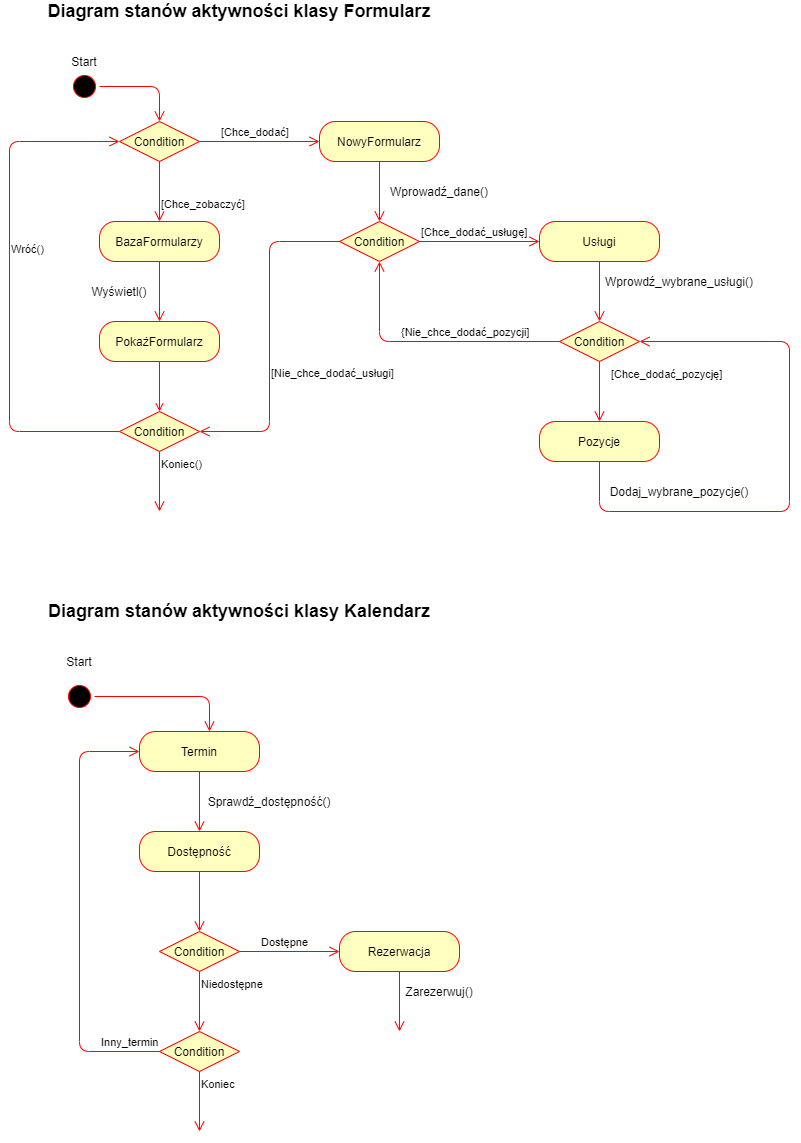

The diagram above was exported from draw.io. Its source (the exported page's mxGraphModel, read from the mxfile embedded in the PNG):
<mxGraphModel dx="827" dy="808" grid="1" gridSize="10" guides="1" tooltips="1" connect="1" arrows="1" fold="1" page="1" pageScale="1" pageWidth="827" pageHeight="1169" math="0" shadow="0">
  <root>
    <mxCell id="0" />
    <mxCell id="1" parent="0" />
    <mxCell id="6qDqWlLNe81Z6ljKB8FJ-1" value="" style="ellipse;html=1;shape=startState;fillColor=#000000;strokeColor=#ff0000;" vertex="1" parent="1">
      <mxGeometry x="80" y="80" width="30" height="30" as="geometry" />
    </mxCell>
    <mxCell id="6qDqWlLNe81Z6ljKB8FJ-2" value="" style="edgeStyle=orthogonalEdgeStyle;html=1;verticalAlign=bottom;endArrow=open;endSize=8;strokeColor=#ff0000;" edge="1" source="6qDqWlLNe81Z6ljKB8FJ-1" parent="1">
      <mxGeometry relative="1" as="geometry">
        <mxPoint x="170" y="130" as="targetPoint" />
      </mxGeometry>
    </mxCell>
    <mxCell id="6qDqWlLNe81Z6ljKB8FJ-3" value="Condition" style="rhombus;whiteSpace=wrap;html=1;fillColor=#ffffc0;strokeColor=#ff0000;" vertex="1" parent="1">
      <mxGeometry x="130" y="130" width="80" height="40" as="geometry" />
    </mxCell>
    <mxCell id="6qDqWlLNe81Z6ljKB8FJ-4" value="[Chce_dodać]" style="edgeStyle=orthogonalEdgeStyle;html=1;align=left;verticalAlign=bottom;endArrow=open;endSize=8;strokeColor=#ff0000;" edge="1" source="6qDqWlLNe81Z6ljKB8FJ-3" parent="1">
      <mxGeometry x="-0.6667" relative="1" as="geometry">
        <mxPoint x="330" y="150" as="targetPoint" />
        <mxPoint as="offset" />
      </mxGeometry>
    </mxCell>
    <mxCell id="6qDqWlLNe81Z6ljKB8FJ-5" value="[Chce_zobaczyć]" style="edgeStyle=orthogonalEdgeStyle;html=1;align=left;verticalAlign=top;endArrow=open;endSize=8;strokeColor=#ff0000;" edge="1" source="6qDqWlLNe81Z6ljKB8FJ-3" parent="1">
      <mxGeometry relative="1" as="geometry">
        <mxPoint x="170" y="230" as="targetPoint" />
        <mxPoint as="offset" />
      </mxGeometry>
    </mxCell>
    <mxCell id="6qDqWlLNe81Z6ljKB8FJ-6" value="BazaFormularzy" style="rounded=1;whiteSpace=wrap;html=1;arcSize=40;fontColor=#000000;fillColor=#ffffc0;strokeColor=#ff0000;" vertex="1" parent="1">
      <mxGeometry x="110" y="230" width="120" height="40" as="geometry" />
    </mxCell>
    <mxCell id="6qDqWlLNe81Z6ljKB8FJ-7" value="" style="edgeStyle=orthogonalEdgeStyle;html=1;verticalAlign=bottom;endArrow=open;endSize=8;strokeColor=#ff0000;" edge="1" source="6qDqWlLNe81Z6ljKB8FJ-6" parent="1">
      <mxGeometry relative="1" as="geometry">
        <mxPoint x="170" y="330" as="targetPoint" />
      </mxGeometry>
    </mxCell>
    <mxCell id="6qDqWlLNe81Z6ljKB8FJ-8" value="Start" style="text;html=1;strokeColor=none;fillColor=none;align=center;verticalAlign=middle;whiteSpace=wrap;rounded=0;" vertex="1" parent="1">
      <mxGeometry x="75" y="60" width="40" height="20" as="geometry" />
    </mxCell>
    <mxCell id="6qDqWlLNe81Z6ljKB8FJ-9" value="Wyświetl()" style="text;html=1;strokeColor=none;fillColor=none;align=center;verticalAlign=middle;whiteSpace=wrap;rounded=0;" vertex="1" parent="1">
      <mxGeometry x="110" y="290" width="40" height="20" as="geometry" />
    </mxCell>
    <mxCell id="6qDqWlLNe81Z6ljKB8FJ-24" style="edgeStyle=orthogonalEdgeStyle;rounded=0;orthogonalLoop=1;jettySize=auto;html=1;exitX=0.5;exitY=1;exitDx=0;exitDy=0;entryX=0.5;entryY=0;entryDx=0;entryDy=0;fillColor=#e51400;strokeColor=#FF0000;endArrow=open;endFill=0;" edge="1" parent="1" source="6qDqWlLNe81Z6ljKB8FJ-10" target="6qDqWlLNe81Z6ljKB8FJ-21">
      <mxGeometry relative="1" as="geometry" />
    </mxCell>
    <mxCell id="6qDqWlLNe81Z6ljKB8FJ-10" value="PokażFormularz" style="rounded=1;whiteSpace=wrap;html=1;arcSize=40;fontColor=#000000;fillColor=#ffffc0;strokeColor=#ff0000;" vertex="1" parent="1">
      <mxGeometry x="110" y="330" width="120" height="40" as="geometry" />
    </mxCell>
    <mxCell id="6qDqWlLNe81Z6ljKB8FJ-13" value="NowyFormularz" style="rounded=1;whiteSpace=wrap;html=1;arcSize=40;fontColor=#000000;fillColor=#ffffc0;strokeColor=#ff0000;" vertex="1" parent="1">
      <mxGeometry x="330" y="130" width="120" height="40" as="geometry" />
    </mxCell>
    <mxCell id="6qDqWlLNe81Z6ljKB8FJ-14" value="" style="edgeStyle=orthogonalEdgeStyle;html=1;verticalAlign=bottom;endArrow=open;endSize=8;strokeColor=#ff0000;" edge="1" source="6qDqWlLNe81Z6ljKB8FJ-13" parent="1">
      <mxGeometry relative="1" as="geometry">
        <mxPoint x="390" y="230" as="targetPoint" />
      </mxGeometry>
    </mxCell>
    <mxCell id="6qDqWlLNe81Z6ljKB8FJ-17" value="Wprowadź_dane()" style="text;html=1;strokeColor=none;fillColor=none;align=center;verticalAlign=middle;whiteSpace=wrap;rounded=0;" vertex="1" parent="1">
      <mxGeometry x="430" y="190" width="40" height="20" as="geometry" />
    </mxCell>
    <mxCell id="6qDqWlLNe81Z6ljKB8FJ-18" value="Condition" style="rhombus;whiteSpace=wrap;html=1;fillColor=#ffffc0;strokeColor=#ff0000;" vertex="1" parent="1">
      <mxGeometry x="350" y="230" width="80" height="40" as="geometry" />
    </mxCell>
    <mxCell id="6qDqWlLNe81Z6ljKB8FJ-19" value="[Chce_dodać_usługę]" style="edgeStyle=orthogonalEdgeStyle;html=1;align=left;verticalAlign=bottom;endArrow=open;endSize=8;strokeColor=#ff0000;" edge="1" source="6qDqWlLNe81Z6ljKB8FJ-18" parent="1">
      <mxGeometry x="-1" relative="1" as="geometry">
        <mxPoint x="550" y="250" as="targetPoint" />
      </mxGeometry>
    </mxCell>
    <mxCell id="6qDqWlLNe81Z6ljKB8FJ-20" value="[Nie_chce_dodać_usługi]" style="edgeStyle=orthogonalEdgeStyle;html=1;align=left;verticalAlign=top;endArrow=open;endSize=8;strokeColor=#ff0000;entryX=1;entryY=0.5;entryDx=0;entryDy=0;" edge="1" source="6qDqWlLNe81Z6ljKB8FJ-18" parent="1" target="6qDqWlLNe81Z6ljKB8FJ-21">
      <mxGeometry x="0.1515" relative="1" as="geometry">
        <mxPoint x="390" y="330" as="targetPoint" />
        <mxPoint y="-1" as="offset" />
      </mxGeometry>
    </mxCell>
    <mxCell id="6qDqWlLNe81Z6ljKB8FJ-21" value="Condition" style="rhombus;whiteSpace=wrap;html=1;fillColor=#ffffc0;strokeColor=#ff0000;" vertex="1" parent="1">
      <mxGeometry x="130" y="420" width="80" height="40" as="geometry" />
    </mxCell>
    <mxCell id="6qDqWlLNe81Z6ljKB8FJ-22" value="Wróć()" style="edgeStyle=orthogonalEdgeStyle;html=1;align=left;verticalAlign=bottom;endArrow=open;endSize=8;strokeColor=#ff0000;entryX=0;entryY=0.5;entryDx=0;entryDy=0;" edge="1" source="6qDqWlLNe81Z6ljKB8FJ-21" parent="1" target="6qDqWlLNe81Z6ljKB8FJ-3">
      <mxGeometry x="0.1111" relative="1" as="geometry">
        <mxPoint x="30" y="100" as="targetPoint" />
        <Array as="points">
          <mxPoint x="20" y="440" />
          <mxPoint x="20" y="150" />
        </Array>
        <mxPoint as="offset" />
      </mxGeometry>
    </mxCell>
    <mxCell id="6qDqWlLNe81Z6ljKB8FJ-23" value="Koniec()" style="edgeStyle=orthogonalEdgeStyle;html=1;align=left;verticalAlign=top;endArrow=open;endSize=8;strokeColor=#ff0000;" edge="1" source="6qDqWlLNe81Z6ljKB8FJ-21" parent="1">
      <mxGeometry x="-1" relative="1" as="geometry">
        <mxPoint x="170" y="520" as="targetPoint" />
      </mxGeometry>
    </mxCell>
    <mxCell id="6qDqWlLNe81Z6ljKB8FJ-25" value="Usługi" style="rounded=1;whiteSpace=wrap;html=1;arcSize=40;fontColor=#000000;fillColor=#ffffc0;strokeColor=#ff0000;" vertex="1" parent="1">
      <mxGeometry x="550" y="230" width="120" height="40" as="geometry" />
    </mxCell>
    <mxCell id="6qDqWlLNe81Z6ljKB8FJ-26" value="" style="edgeStyle=orthogonalEdgeStyle;html=1;verticalAlign=bottom;endArrow=open;endSize=8;strokeColor=#ff0000;" edge="1" source="6qDqWlLNe81Z6ljKB8FJ-25" parent="1">
      <mxGeometry relative="1" as="geometry">
        <mxPoint x="610" y="330" as="targetPoint" />
      </mxGeometry>
    </mxCell>
    <mxCell id="6qDqWlLNe81Z6ljKB8FJ-27" value="&lt;font style=&quot;font-size: 18px&quot;&gt;&lt;b&gt;Diagram stanów aktywności klasy Formularz&lt;/b&gt;&lt;/font&gt;" style="text;html=1;strokeColor=none;fillColor=none;align=center;verticalAlign=middle;whiteSpace=wrap;rounded=0;" vertex="1" parent="1">
      <mxGeometry x="20" y="10" width="460" height="20" as="geometry" />
    </mxCell>
    <mxCell id="6qDqWlLNe81Z6ljKB8FJ-28" value="Wprowdź_wybrane_usługi()" style="text;html=1;strokeColor=none;fillColor=none;align=center;verticalAlign=middle;whiteSpace=wrap;rounded=0;" vertex="1" parent="1">
      <mxGeometry x="670" y="280" width="40" height="20" as="geometry" />
    </mxCell>
    <mxCell id="6qDqWlLNe81Z6ljKB8FJ-30" value="Condition" style="rhombus;whiteSpace=wrap;html=1;fillColor=#ffffc0;strokeColor=#ff0000;" vertex="1" parent="1">
      <mxGeometry x="570" y="330" width="80" height="40" as="geometry" />
    </mxCell>
    <mxCell id="6qDqWlLNe81Z6ljKB8FJ-31" value="{Nie_chce_dodać_pozycji]" style="edgeStyle=orthogonalEdgeStyle;html=1;align=left;verticalAlign=bottom;endArrow=open;endSize=8;strokeColor=#ff0000;entryX=0.5;entryY=1;entryDx=0;entryDy=0;" edge="1" source="6qDqWlLNe81Z6ljKB8FJ-30" parent="1" target="6qDqWlLNe81Z6ljKB8FJ-18">
      <mxGeometry x="0.2308" relative="1" as="geometry">
        <mxPoint x="390" y="280" as="targetPoint" />
        <mxPoint as="offset" />
      </mxGeometry>
    </mxCell>
    <mxCell id="6qDqWlLNe81Z6ljKB8FJ-32" value="[Chce_dodać_pozycję]" style="edgeStyle=orthogonalEdgeStyle;html=1;align=left;verticalAlign=top;endArrow=open;endSize=8;strokeColor=#ff0000;" edge="1" source="6qDqWlLNe81Z6ljKB8FJ-30" parent="1">
      <mxGeometry x="-1" y="10" relative="1" as="geometry">
        <mxPoint x="610" y="430" as="targetPoint" />
        <mxPoint as="offset" />
      </mxGeometry>
    </mxCell>
    <mxCell id="6qDqWlLNe81Z6ljKB8FJ-33" value="Pozycje" style="rounded=1;whiteSpace=wrap;html=1;arcSize=40;fontColor=#000000;fillColor=#ffffc0;strokeColor=#ff0000;" vertex="1" parent="1">
      <mxGeometry x="550" y="430" width="120" height="40" as="geometry" />
    </mxCell>
    <mxCell id="6qDqWlLNe81Z6ljKB8FJ-34" value="" style="edgeStyle=orthogonalEdgeStyle;html=1;verticalAlign=bottom;endArrow=open;endSize=8;strokeColor=#ff0000;entryX=1;entryY=0.5;entryDx=0;entryDy=0;" edge="1" source="6qDqWlLNe81Z6ljKB8FJ-33" parent="1" target="6qDqWlLNe81Z6ljKB8FJ-30">
      <mxGeometry relative="1" as="geometry">
        <mxPoint x="610" y="530" as="targetPoint" />
        <Array as="points">
          <mxPoint x="610" y="520" />
          <mxPoint x="800" y="520" />
          <mxPoint x="800" y="350" />
        </Array>
      </mxGeometry>
    </mxCell>
    <mxCell id="6qDqWlLNe81Z6ljKB8FJ-35" value="Dodaj_wybrane_pozycje()" style="text;html=1;strokeColor=none;fillColor=none;align=center;verticalAlign=middle;whiteSpace=wrap;rounded=0;" vertex="1" parent="1">
      <mxGeometry x="670" y="490" width="40" height="20" as="geometry" />
    </mxCell>
    <mxCell id="6qDqWlLNe81Z6ljKB8FJ-36" value="&lt;font style=&quot;font-size: 18px&quot;&gt;&lt;b&gt;Diagram stanów aktywności klasy Kalendarz&lt;/b&gt;&lt;/font&gt;" style="text;html=1;strokeColor=none;fillColor=none;align=center;verticalAlign=middle;whiteSpace=wrap;rounded=0;" vertex="1" parent="1">
      <mxGeometry x="20" y="610" width="460" height="20" as="geometry" />
    </mxCell>
    <mxCell id="6qDqWlLNe81Z6ljKB8FJ-37" value="" style="ellipse;html=1;shape=startState;fillColor=#000000;strokeColor=#ff0000;" vertex="1" parent="1">
      <mxGeometry x="75" y="690" width="30" height="30" as="geometry" />
    </mxCell>
    <mxCell id="6qDqWlLNe81Z6ljKB8FJ-38" value="" style="edgeStyle=orthogonalEdgeStyle;html=1;verticalAlign=bottom;endArrow=open;endSize=8;strokeColor=#ff0000;" edge="1" source="6qDqWlLNe81Z6ljKB8FJ-37" parent="1">
      <mxGeometry relative="1" as="geometry">
        <mxPoint x="220" y="740" as="targetPoint" />
      </mxGeometry>
    </mxCell>
    <mxCell id="6qDqWlLNe81Z6ljKB8FJ-39" value="Start" style="text;html=1;strokeColor=none;fillColor=none;align=center;verticalAlign=middle;whiteSpace=wrap;rounded=0;" vertex="1" parent="1">
      <mxGeometry x="70" y="660" width="40" height="20" as="geometry" />
    </mxCell>
    <mxCell id="6qDqWlLNe81Z6ljKB8FJ-40" value="Termin" style="rounded=1;whiteSpace=wrap;html=1;arcSize=40;fontColor=#000000;fillColor=#ffffc0;strokeColor=#ff0000;" vertex="1" parent="1">
      <mxGeometry x="150" y="740" width="120" height="40" as="geometry" />
    </mxCell>
    <mxCell id="6qDqWlLNe81Z6ljKB8FJ-41" value="" style="edgeStyle=orthogonalEdgeStyle;html=1;verticalAlign=bottom;endArrow=open;endSize=8;strokeColor=#ff0000;" edge="1" source="6qDqWlLNe81Z6ljKB8FJ-40" parent="1">
      <mxGeometry relative="1" as="geometry">
        <mxPoint x="210" y="840" as="targetPoint" />
      </mxGeometry>
    </mxCell>
    <mxCell id="6qDqWlLNe81Z6ljKB8FJ-42" value="Dostępność" style="rounded=1;whiteSpace=wrap;html=1;arcSize=40;fontColor=#000000;fillColor=#ffffc0;strokeColor=#ff0000;" vertex="1" parent="1">
      <mxGeometry x="150" y="840" width="120" height="40" as="geometry" />
    </mxCell>
    <mxCell id="6qDqWlLNe81Z6ljKB8FJ-43" value="" style="edgeStyle=orthogonalEdgeStyle;html=1;verticalAlign=bottom;endArrow=open;endSize=8;strokeColor=#ff0000;" edge="1" source="6qDqWlLNe81Z6ljKB8FJ-42" parent="1">
      <mxGeometry relative="1" as="geometry">
        <mxPoint x="210" y="940" as="targetPoint" />
      </mxGeometry>
    </mxCell>
    <mxCell id="6qDqWlLNe81Z6ljKB8FJ-44" value="Sprawdź_dostępność()" style="text;html=1;strokeColor=none;fillColor=none;align=center;verticalAlign=middle;whiteSpace=wrap;rounded=0;" vertex="1" parent="1">
      <mxGeometry x="260" y="800" width="40" height="20" as="geometry" />
    </mxCell>
    <mxCell id="6qDqWlLNe81Z6ljKB8FJ-46" value="Condition" style="rhombus;whiteSpace=wrap;html=1;fillColor=#ffffc0;strokeColor=#ff0000;" vertex="1" parent="1">
      <mxGeometry x="170" y="940" width="80" height="40" as="geometry" />
    </mxCell>
    <mxCell id="6qDqWlLNe81Z6ljKB8FJ-47" value="Dostępne" style="edgeStyle=orthogonalEdgeStyle;html=1;align=left;verticalAlign=bottom;endArrow=open;endSize=8;strokeColor=#ff0000;" edge="1" source="6qDqWlLNe81Z6ljKB8FJ-46" parent="1">
      <mxGeometry x="-0.6" relative="1" as="geometry">
        <mxPoint x="350" y="960" as="targetPoint" />
        <mxPoint as="offset" />
      </mxGeometry>
    </mxCell>
    <mxCell id="6qDqWlLNe81Z6ljKB8FJ-48" value="Niedostępne" style="edgeStyle=orthogonalEdgeStyle;html=1;align=left;verticalAlign=top;endArrow=open;endSize=8;strokeColor=#ff0000;" edge="1" source="6qDqWlLNe81Z6ljKB8FJ-46" parent="1">
      <mxGeometry x="-1" relative="1" as="geometry">
        <mxPoint x="210" y="1040" as="targetPoint" />
      </mxGeometry>
    </mxCell>
    <mxCell id="6qDqWlLNe81Z6ljKB8FJ-49" value="Rezerwacja" style="rounded=1;whiteSpace=wrap;html=1;arcSize=40;fontColor=#000000;fillColor=#ffffc0;strokeColor=#ff0000;" vertex="1" parent="1">
      <mxGeometry x="350" y="940" width="120" height="40" as="geometry" />
    </mxCell>
    <mxCell id="6qDqWlLNe81Z6ljKB8FJ-50" value="" style="edgeStyle=orthogonalEdgeStyle;html=1;verticalAlign=bottom;endArrow=open;endSize=8;strokeColor=#ff0000;" edge="1" source="6qDqWlLNe81Z6ljKB8FJ-49" parent="1">
      <mxGeometry relative="1" as="geometry">
        <mxPoint x="410" y="1040" as="targetPoint" />
      </mxGeometry>
    </mxCell>
    <mxCell id="6qDqWlLNe81Z6ljKB8FJ-51" value="Zarezerwuj()" style="text;html=1;strokeColor=none;fillColor=none;align=center;verticalAlign=middle;whiteSpace=wrap;rounded=0;" vertex="1" parent="1">
      <mxGeometry x="430" y="990" width="40" height="20" as="geometry" />
    </mxCell>
    <mxCell id="6qDqWlLNe81Z6ljKB8FJ-52" value="Condition" style="rhombus;whiteSpace=wrap;html=1;fillColor=#ffffc0;strokeColor=#ff0000;" vertex="1" parent="1">
      <mxGeometry x="170" y="1040" width="80" height="40" as="geometry" />
    </mxCell>
    <mxCell id="6qDqWlLNe81Z6ljKB8FJ-53" value="Inny_termin" style="edgeStyle=orthogonalEdgeStyle;html=1;align=left;verticalAlign=bottom;endArrow=open;endSize=8;strokeColor=#ff0000;entryX=0;entryY=0.5;entryDx=0;entryDy=0;" edge="1" source="6qDqWlLNe81Z6ljKB8FJ-52" parent="1" target="6qDqWlLNe81Z6ljKB8FJ-40">
      <mxGeometry x="-0.7273" relative="1" as="geometry">
        <mxPoint x="50" y="1060" as="targetPoint" />
        <Array as="points">
          <mxPoint x="90" y="1060" />
          <mxPoint x="90" y="760" />
        </Array>
        <mxPoint as="offset" />
      </mxGeometry>
    </mxCell>
    <mxCell id="6qDqWlLNe81Z6ljKB8FJ-54" value="Koniec" style="edgeStyle=orthogonalEdgeStyle;html=1;align=left;verticalAlign=top;endArrow=open;endSize=8;strokeColor=#ff0000;" edge="1" source="6qDqWlLNe81Z6ljKB8FJ-52" parent="1">
      <mxGeometry x="-1" relative="1" as="geometry">
        <mxPoint x="210" y="1140" as="targetPoint" />
      </mxGeometry>
    </mxCell>
  </root>
</mxGraphModel>